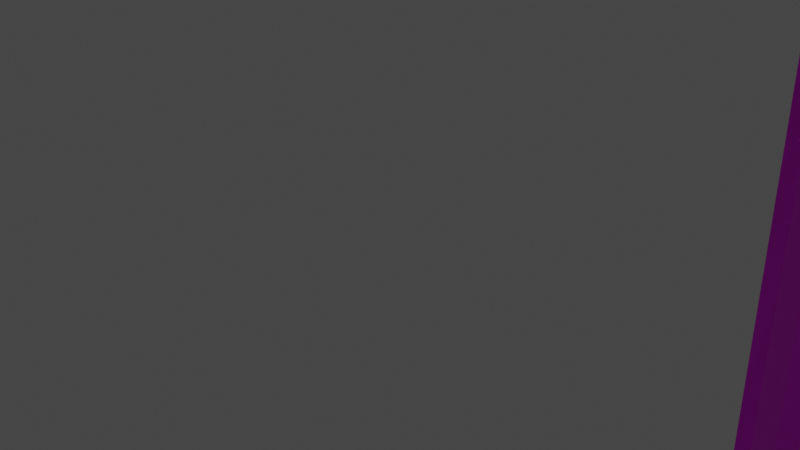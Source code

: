 # Source: support.blend  (saved by Blender 3.3.6; exported with 4.5.12 LTS)
import bpy
from mathutils import Matrix  # noqa: F401  (used for matrix-valued properties, if any)

bpy.ops.wm.read_factory_settings(use_empty=True)
scene = bpy.context.scene
scene.name = 'Scene'

# ---- collections
col_collection = bpy.data.collections.new('Collection'); scene.collection.children.link(col_collection)

# ---- images (referenced by path relative to the original .blend; pixels are not part of the script)
import os
ASSET_DIR = os.environ.get("B2B_ASSET_DIR", "")  # directory of the original .blend (textures are referenced by path, not embedded)
HERE = os.path.dirname(os.path.abspath(__file__))  # packed textures are extracted next to this script under _unpacked/

def load_image(name, relpath, width, height, colorspace="sRGB"):
    """Load a texture the original file referenced (path relative to the .blend, or extracted next to this script)."""
    p = next((c for c in (os.path.join(HERE, relpath), os.path.join(ASSET_DIR, relpath)) if relpath and os.path.exists(c)), "")
    if p:
        img = bpy.data.images.load(p, check_existing=True)
        img.name = name
    else:  # same state as the original file: an image datablock whose file is absent (Cycles renders it pink)
        img = bpy.data.images.new(name, width, height)
        img.source = "FILE"
        img.filepath = "//" + (relpath or name)
    img.colorspace_settings.name = colorspace
    return img
img_grass_png = load_image('grass.png', 'grass.png', 1024, 1024, 'sRGB')

# ---- materials (node trees are filled in below, after node groups)
mat_material = bpy.data.materials.new('Material')
mat_material.use_transparent_shadow = False

# ---- material node trees
mat_material.use_nodes = True; mat_material.node_tree.nodes.clear()
_N = mat_material.node_tree.nodes; _L = mat_material.node_tree.links
n0 = _N.new('ShaderNodeBsdfPrincipled'); n0.name = 'Principled BSDF'; n0.location = (10, 300)
n0.distribution = 'GGX'
n0.subsurface_method = 'RANDOM_WALK_SKIN'
n0.inputs[3].default_value = 1.45
n0.inputs[27].default_value = (0.0, 0.0, 0.0, 1.0)
n0.inputs[28].default_value = 1.0
n1 = _N.new('ShaderNodeOutputMaterial'); n1.name = 'Material Output'; n1.location = (300, 300)
n2 = _N.new('ShaderNodeTexImage'); n2.name = 'Image Texture'; n2.location = (-280, 260)
n2.image = img_grass_png
_L.new(n0.outputs[0], n1.inputs[0])
_L.new(n2.outputs[0], n0.inputs[0])
n1.is_active_output = True

# ---- world
world_world = bpy.data.worlds.new('World'); scene.world = world_world
world_world.use_nodes = True; world_world.node_tree.nodes.clear()
_N = world_world.node_tree.nodes; _L = world_world.node_tree.links
n0 = _N.new('ShaderNodeOutputWorld'); n0.name = 'World Output'; n0.location = (300, 300)
n1 = _N.new('ShaderNodeBackground'); n1.name = 'Background'; n1.location = (10, 300)
n1.inputs[0].default_value = (0.05088, 0.05088, 0.05088, 1.0)
_L.new(n1.outputs[0], n0.inputs[0])
n0.is_active_output = True
world_world.color = (0.05088, 0.05088, 0.05088)
world_world.use_sun_shadow = False
world_world.sun_shadow_jitter_overblur = 0.0

# ---- cameras
cam_camera = bpy.data.cameras.new('Camera')
cam_camera.clip_end = 100.0
cam_camera.ortho_scale = 7.314

# ---- lights
light_light = bpy.data.lights.new('Light', 'POINT')
light_light.transmission_factor = 0.0
light_light.energy = 1000.0
light_light.shadow_soft_size = 0.1
light_light.shadow_maximum_resolution = 0.006
light_light.use_absolute_resolution = True

# ---- meshes
me_cube_001 = bpy.data.meshes.new('Cube.001')
me_cube_001.from_pydata([(-1.0, -1.0, -1.0), (-1.0, -1.0, 1.0), (-1.0, 1.0, -1.0), (-1.0, 1.0, 1.0), (1.0, -1.0, -1.0), (1.0, -1.0, 1.0), (1.0, 1.0, -1.0), (1.0, 1.0, 1.0)], [], [(0, 1, 3, 2), (2, 3, 7, 6), (6, 7, 5, 4), (4, 5, 1, 0), (2, 6, 4, 0), (7, 3, 1, 5)])
_uv = me_cube_001.uv_layers.new(name='UVMap')
_uv.uv.foreach_set('vector', [0.8045, 0.4105, 0.8198, 0.4105, 0.8198, 0.4258, 0.8045, 0.4258, 0.8045, 0.4258, 0.8198, 0.4258, 0.8198, 0.4411, 0.8045, 0.4411, 0.8045, 0.4411, 0.8198, 0.4411, 0.8198, 0.4564, 0.8045, 0.4564, 0.8045, 0.4564, 0.8198, 0.4564, 0.8198, 0.4717, 0.8045, 0.4717, 0.7892, 0.4411, 0.8045, 0.4411, 0.8045, 0.4564, 0.7892, 0.4564, 0.8198, 0.4411, 0.8351, 0.4411, 0.8351, 0.4564, 0.8198, 0.4564])
me_cube_001.materials.append(mat_material)
me_cube_001.update()
me_cube_003 = bpy.data.meshes.new('Cube.003')
me_cube_003.from_pydata([(-1.0, -1.0, -1.0), (-1.0, -1.0, 1.0), (-1.0, 1.0, -1.0), (-1.0, 1.0, 1.0), (1.0, -1.0, -1.0), (1.0, -1.0, 1.0), (1.0, 1.0, -1.0), (1.0, 1.0, 1.0)], [], [(0, 1, 3, 2), (2, 3, 7, 6), (6, 7, 5, 4), (4, 5, 1, 0), (2, 6, 4, 0), (7, 3, 1, 5)])
_uv = me_cube_003.uv_layers.new(name='UVMap')
_uv.uv.foreach_set('vector', [0.8045, 0.4105, 0.8198, 0.4105, 0.8198, 0.4258, 0.8045, 0.4258, 0.8045, 0.4258, 0.8198, 0.4258, 0.8198, 0.4411, 0.8045, 0.4411, 0.8045, 0.4411, 0.8198, 0.4411, 0.8198, 0.4564, 0.8045, 0.4564, 0.8045, 0.4564, 0.8198, 0.4564, 0.8198, 0.4717, 0.8045, 0.4717, 0.7892, 0.4411, 0.8045, 0.4411, 0.8045, 0.4564, 0.7892, 0.4564, 0.8198, 0.4411, 0.8351, 0.4411, 0.8351, 0.4564, 0.8198, 0.4564])
me_cube_003.materials.append(mat_material)
me_cube_003.update()
me_cube_004 = bpy.data.meshes.new('Cube.004')
me_cube_004.from_pydata([(-1.0, -1.0, -1.0), (-1.0, -1.0, 1.0), (-1.0, 1.0, -1.0), (-1.0, 1.0, 1.0), (1.0, -1.0, -1.0), (1.0, -1.0, 1.0), (1.0, 1.0, -1.0), (1.0, 1.0, 1.0)], [], [(0, 1, 3, 2), (2, 3, 7, 6), (6, 7, 5, 4), (4, 5, 1, 0), (2, 6, 4, 0), (7, 3, 1, 5)])
_uv = me_cube_004.uv_layers.new(name='UVMap')
_uv.uv.foreach_set('vector', [0.8045, 0.4105, 0.8198, 0.4105, 0.8198, 0.4258, 0.8045, 0.4258, 0.8045, 0.4258, 0.8198, 0.4258, 0.8198, 0.4411, 0.8045, 0.4411, 0.8045, 0.4411, 0.8198, 0.4411, 0.8198, 0.4564, 0.8045, 0.4564, 0.8045, 0.4564, 0.8198, 0.4564, 0.8198, 0.4717, 0.8045, 0.4717, 0.7892, 0.4411, 0.8045, 0.4411, 0.8045, 0.4564, 0.7892, 0.4564, 0.8198, 0.4411, 0.8351, 0.4411, 0.8351, 0.4564, 0.8198, 0.4564])
me_cube_004.materials.append(mat_material)
me_cube_004.update()
me_cube_005 = bpy.data.meshes.new('Cube.005')
me_cube_005.from_pydata([(1.0, 1.0, 1.0), (1.0, 1.0, -1.0), (1.0, -1.0, 1.0), (1.0, -1.0, -1.0), (-1.0, 1.0, 1.0), (-1.0, 1.0, -1.0), (-1.0, -1.0, 1.0), (-1.0, -1.0, -1.0)], [], [(0, 4, 6, 2), (3, 2, 6, 7), (7, 6, 4, 5), (5, 1, 3, 7), (1, 0, 2, 3), (5, 4, 0, 1)])
_uv = me_cube_005.uv_layers.new(name='UVMap')
_uv.uv.foreach_set('vector', [0.8198, 0.4411, 0.8351, 0.4411, 0.8351, 0.4564, 0.8198, 0.4564, 0.8045, 0.4564, 0.8198, 0.4564, 0.8198, 0.4717, 0.8045, 0.4717, 0.8045, 0.4105, 0.8198, 0.4105, 0.8198, 0.4258, 0.8045, 0.4258, 0.7892, 0.4411, 0.8045, 0.4411, 0.8045, 0.4564, 0.7892, 0.4564, 0.8045, 0.4411, 0.8198, 0.4411, 0.8198, 0.4564, 0.8045, 0.4564, 0.8045, 0.4258, 0.8198, 0.4258, 0.8198, 0.4411, 0.8045, 0.4411])
me_cube_005.materials.append(mat_material)
me_cube_005.use_mirror_vertex_groups = False
me_cube_005.update()
me_plane_017 = bpy.data.meshes.new('Plane.017')
me_plane_017.from_pydata([(-1.0, -1.0, 0.0), (1.0, -1.0, 0.0), (-1.0, 1.0, 0.0), (1.0, 1.0, 0.0)], [], [(0, 1, 3, 2)])
_uv = me_plane_017.uv_layers.new(name='UVMap')
_uv.uv.foreach_set('vector', [0.7815, 0.4105, 0.8427, 0.4105, 0.8427, 0.4717, 0.7815, 0.4717])
me_plane_017.materials.append(mat_material)
me_plane_017.update()
me_plane_018 = bpy.data.meshes.new('Plane.018')
me_plane_018.from_pydata([(-1.0, -1.0, 0.0), (1.0, -1.0, 0.0), (-1.0, 1.0, 0.0), (1.0, 1.0, 0.0)], [], [(0, 1, 3, 2)])
_uv = me_plane_018.uv_layers.new(name='UVMap')
_uv.uv.foreach_set('vector', [0.7815, 0.4105, 0.8427, 0.4105, 0.8427, 0.4717, 0.7815, 0.4717])
me_plane_018.materials.append(mat_material)
me_plane_018.update()
me_plane_019 = bpy.data.meshes.new('Plane.019')
me_plane_019.from_pydata([(-1.0, -1.0, 0.0), (1.0, -1.0, 0.0), (-1.0, 1.0, 0.0), (1.0, 1.0, 0.0)], [], [(0, 1, 3, 2)])
_uv = me_plane_019.uv_layers.new(name='UVMap')
_uv.uv.foreach_set('vector', [0.7815, 0.4105, 0.8427, 0.4105, 0.8427, 0.4717, 0.7815, 0.4717])
me_plane_019.materials.append(mat_material)
me_plane_019.update()
me_plane_020 = bpy.data.meshes.new('Plane.020')
me_plane_020.from_pydata([(-1.0, -1.0, 0.0), (1.0, -1.0, 0.0), (-1.0, 1.0, 0.0), (1.0, 1.0, 0.0)], [], [(0, 1, 3, 2)])
_uv = me_plane_020.uv_layers.new(name='UVMap')
_uv.uv.foreach_set('vector', [0.7815, 0.4105, 0.8427, 0.4105, 0.8427, 0.4717, 0.7815, 0.4717])
me_plane_020.materials.append(mat_material)
me_plane_020.update()
me_plane_021 = bpy.data.meshes.new('Plane.021')
me_plane_021.from_pydata([(-1.0, -1.0, 0.0), (1.0, -1.0, 0.0), (-1.0, 1.0, 0.0), (1.0, 1.0, 0.0)], [], [(0, 1, 3, 2)])
_uv = me_plane_021.uv_layers.new(name='UVMap')
_uv.uv.foreach_set('vector', [0.7815, 0.4105, 0.8427, 0.4105, 0.8427, 0.4717, 0.7815, 0.4717])
me_plane_021.materials.append(mat_material)
me_plane_021.update()
me_plane_022 = bpy.data.meshes.new('Plane.022')
me_plane_022.from_pydata([(-1.0, -1.0, 0.0), (1.0, -1.0, 0.0), (-1.0, 1.0, 0.0), (1.0, 1.0, 0.0)], [], [(0, 1, 3, 2)])
_uv = me_plane_022.uv_layers.new(name='UVMap')
_uv.uv.foreach_set('vector', [0.7815, 0.4105, 0.8427, 0.4105, 0.8427, 0.4717, 0.7815, 0.4717])
me_plane_022.materials.append(mat_material)
me_plane_022.update()
me_plane_023 = bpy.data.meshes.new('Plane.023')
me_plane_023.from_pydata([(-1.0, -1.0, 0.0), (1.0, -1.0, 0.0), (-1.0, 1.0, 0.0), (1.0, 1.0, 0.0)], [], [(0, 1, 3, 2)])
_uv = me_plane_023.uv_layers.new(name='UVMap')
_uv.uv.foreach_set('vector', [0.7815, 0.4105, 0.8427, 0.4105, 0.8427, 0.4717, 0.7815, 0.4717])
me_plane_023.materials.append(mat_material)
me_plane_023.update()
me_plane_024 = bpy.data.meshes.new('Plane.024')
me_plane_024.from_pydata([(-1.0, -1.0, 0.0), (1.0, -1.0, 0.0), (-1.0, 1.0, 0.0), (1.0, 1.0, 0.0)], [], [(0, 1, 3, 2)])
_uv = me_plane_024.uv_layers.new(name='UVMap')
_uv.uv.foreach_set('vector', [0.7815, 0.4105, 0.8427, 0.4105, 0.8427, 0.4717, 0.7815, 0.4717])
me_plane_024.materials.append(mat_material)
me_plane_024.update()
me_plane_025 = bpy.data.meshes.new('Plane.025')
me_plane_025.from_pydata([(-1.0, -1.0, 0.0), (1.0, -1.0, 0.0), (-1.0, 1.0, 0.0), (1.0, 1.0, 0.0)], [], [(0, 1, 3, 2)])
_uv = me_plane_025.uv_layers.new(name='UVMap')
_uv.uv.foreach_set('vector', [0.7815, 0.4105, 0.8427, 0.4105, 0.8427, 0.4717, 0.7815, 0.4717])
me_plane_025.materials.append(mat_material)
me_plane_025.update()
me_plane_026 = bpy.data.meshes.new('Plane.026')
me_plane_026.from_pydata([(-1.0, -1.0, 0.0), (1.0, -1.0, 0.0), (-1.0, 1.0, 0.0), (1.0, 1.0, 0.0)], [], [(0, 1, 3, 2)])
_uv = me_plane_026.uv_layers.new(name='UVMap')
_uv.uv.foreach_set('vector', [0.7815, 0.4105, 0.8427, 0.4105, 0.8427, 0.4717, 0.7815, 0.4717])
me_plane_026.materials.append(mat_material)
me_plane_026.update()
me_plane_027 = bpy.data.meshes.new('Plane.027')
me_plane_027.from_pydata([(-1.0, -1.0, 0.0), (1.0, -1.0, 0.0), (-1.0, 1.0, 0.0), (1.0, 1.0, 0.0)], [], [(0, 1, 3, 2)])
_uv = me_plane_027.uv_layers.new(name='UVMap')
_uv.uv.foreach_set('vector', [0.7815, 0.4105, 0.8427, 0.4105, 0.8427, 0.4717, 0.7815, 0.4717])
me_plane_027.materials.append(mat_material)
me_plane_027.update()
me_plane_028 = bpy.data.meshes.new('Plane.028')
me_plane_028.from_pydata([(-1.0, -1.0, 0.0), (1.0, -1.0, 0.0), (-1.0, 1.0, 0.0), (1.0, 1.0, 0.0)], [], [(0, 1, 3, 2)])
_uv = me_plane_028.uv_layers.new(name='UVMap')
_uv.uv.foreach_set('vector', [0.7815, 0.4105, 0.8427, 0.4105, 0.8427, 0.4717, 0.7815, 0.4717])
me_plane_028.materials.append(mat_material)
me_plane_028.update()
me_plane_029 = bpy.data.meshes.new('Plane.029')
me_plane_029.from_pydata([(-1.0, -1.0, 0.0), (1.0, -1.0, 0.0), (-1.0, 1.0, 0.0), (1.0, 1.0, 0.0)], [], [(0, 1, 3, 2)])
_uv = me_plane_029.uv_layers.new(name='UVMap')
_uv.uv.foreach_set('vector', [0.7815, 0.4105, 0.8427, 0.4105, 0.8427, 0.4717, 0.7815, 0.4717])
me_plane_029.materials.append(mat_material)
me_plane_029.update()
me_plane_030 = bpy.data.meshes.new('Plane.030')
me_plane_030.from_pydata([(-1.0, -1.0, 0.0), (1.0, -1.0, 0.0), (-1.0, 1.0, 0.0), (1.0, 1.0, 0.0)], [], [(0, 1, 3, 2)])
_uv = me_plane_030.uv_layers.new(name='UVMap')
_uv.uv.foreach_set('vector', [0.7815, 0.4105, 0.8427, 0.4105, 0.8427, 0.4717, 0.7815, 0.4717])
me_plane_030.materials.append(mat_material)
me_plane_030.update()
me_plane_031 = bpy.data.meshes.new('Plane.031')
me_plane_031.from_pydata([(-1.0, -1.0, 0.0), (1.0, -1.0, 0.0), (-1.0, 1.0, 0.0), (1.0, 1.0, 0.0)], [], [(0, 1, 3, 2)])
_uv = me_plane_031.uv_layers.new(name='UVMap')
_uv.uv.foreach_set('vector', [0.7815, 0.4105, 0.8427, 0.4105, 0.8427, 0.4717, 0.7815, 0.4717])
me_plane_031.materials.append(mat_material)
me_plane_031.update()
me_plane_032 = bpy.data.meshes.new('Plane.032')
me_plane_032.from_pydata([(-1.0, -1.0, 0.0), (1.0, -1.0, 0.0), (-1.0, 1.0, 0.0), (1.0, 1.0, 0.0)], [], [(0, 1, 3, 2)])
_uv = me_plane_032.uv_layers.new(name='UVMap')
_uv.uv.foreach_set('vector', [0.7815, 0.4105, 0.8427, 0.4105, 0.8427, 0.4717, 0.7815, 0.4717])
me_plane_032.materials.append(mat_material)
me_plane_032.update()
me_plane_033 = bpy.data.meshes.new('Plane.033')
me_plane_033.from_pydata([(-1.0, -1.0, 0.0), (1.0, -1.0, 0.0), (-1.0, 1.0, 0.0), (1.0, 1.0, 0.0)], [], [(0, 1, 3, 2)])
_uv = me_plane_033.uv_layers.new(name='UVMap')
_uv.uv.foreach_set('vector', [0.7815, 0.4105, 0.8427, 0.4105, 0.8427, 0.4717, 0.7815, 0.4717])
me_plane_033.materials.append(mat_material)
me_plane_033.update()
me_plane_034 = bpy.data.meshes.new('Plane.034')
me_plane_034.from_pydata([(-1.0, -1.0, 0.0), (1.0, -1.0, 0.0), (-1.0, 1.0, 0.0), (1.0, 1.0, 0.0)], [], [(0, 1, 3, 2)])
_uv = me_plane_034.uv_layers.new(name='UVMap')
_uv.uv.foreach_set('vector', [0.7815, 0.4105, 0.8427, 0.4105, 0.8427, 0.4717, 0.7815, 0.4717])
me_plane_034.materials.append(mat_material)
me_plane_034.update()
me_plane_035 = bpy.data.meshes.new('Plane.035')
me_plane_035.from_pydata([(-1.0, -1.0, 0.0), (1.0, -1.0, 0.0), (-1.0, 1.0, 0.0), (1.0, 1.0, 0.0)], [], [(0, 1, 3, 2)])
_uv = me_plane_035.uv_layers.new(name='UVMap')
_uv.uv.foreach_set('vector', [0.7815, 0.4105, 0.8427, 0.4105, 0.8427, 0.4717, 0.7815, 0.4717])
me_plane_035.materials.append(mat_material)
me_plane_035.update()
me_plane_036 = bpy.data.meshes.new('Plane.036')
me_plane_036.from_pydata([(-1.0, -1.0, 0.0), (1.0, -1.0, 0.0), (-1.0, 1.0, 0.0), (1.0, 1.0, 0.0)], [], [(0, 1, 3, 2)])
_uv = me_plane_036.uv_layers.new(name='UVMap')
_uv.uv.foreach_set('vector', [0.7815, 0.4105, 0.8427, 0.4105, 0.8427, 0.4717, 0.7815, 0.4717])
me_plane_036.materials.append(mat_material)
me_plane_036.update()
me_plane_037 = bpy.data.meshes.new('Plane.037')
me_plane_037.from_pydata([(-1.0, -1.0, 0.0), (1.0, -1.0, 0.0), (-1.0, 1.0, 0.0), (1.0, 1.0, 0.0)], [], [(0, 1, 3, 2)])
_uv = me_plane_037.uv_layers.new(name='UVMap')
_uv.uv.foreach_set('vector', [0.7815, 0.4105, 0.8427, 0.4105, 0.8427, 0.4717, 0.7815, 0.4717])
me_plane_037.materials.append(mat_material)
me_plane_037.update()
me_plane_038 = bpy.data.meshes.new('Plane.038')
me_plane_038.from_pydata([(-1.0, -1.0, 0.0), (1.0, -1.0, 0.0), (-1.0, 1.0, 0.0), (1.0, 1.0, 0.0)], [], [(0, 1, 3, 2)])
_uv = me_plane_038.uv_layers.new(name='UVMap')
_uv.uv.foreach_set('vector', [0.7815, 0.4105, 0.8427, 0.4105, 0.8427, 0.4717, 0.7815, 0.4717])
me_plane_038.materials.append(mat_material)
me_plane_038.update()
me_plane_039 = bpy.data.meshes.new('Plane.039')
me_plane_039.from_pydata([(-1.0, -1.0, 0.0), (1.0, -1.0, 0.0), (-1.0, 1.0, 0.0), (1.0, 1.0, 0.0)], [], [(0, 1, 3, 2)])
_uv = me_plane_039.uv_layers.new(name='UVMap')
_uv.uv.foreach_set('vector', [0.7815, 0.4105, 0.8427, 0.4105, 0.8427, 0.4717, 0.7815, 0.4717])
me_plane_039.materials.append(mat_material)
me_plane_039.update()
me_plane_040 = bpy.data.meshes.new('Plane.040')
me_plane_040.from_pydata([(-1.0, -1.0, 0.0), (1.0, -1.0, 0.0), (-1.0, 1.0, 0.0), (1.0, 1.0, 0.0)], [], [(0, 1, 3, 2)])
_uv = me_plane_040.uv_layers.new(name='UVMap')
_uv.uv.foreach_set('vector', [0.7815, 0.4105, 0.8427, 0.4105, 0.8427, 0.4717, 0.7815, 0.4717])
me_plane_040.materials.append(mat_material)
me_plane_040.update()
me_plane_041 = bpy.data.meshes.new('Plane.041')
me_plane_041.from_pydata([(-1.0, -1.0, 0.0), (1.0, -1.0, 0.0), (-1.0, 1.0, 0.0), (1.0, 1.0, 0.0)], [], [(0, 1, 3, 2)])
_uv = me_plane_041.uv_layers.new(name='UVMap')
_uv.uv.foreach_set('vector', [0.7815, 0.4105, 0.8427, 0.4105, 0.8427, 0.4717, 0.7815, 0.4717])
me_plane_041.materials.append(mat_material)
me_plane_041.update()
me_plane_042 = bpy.data.meshes.new('Plane.042')
me_plane_042.from_pydata([(-1.0, -1.0, 0.0), (1.0, -1.0, 0.0), (-1.0, 1.0, 0.0), (1.0, 1.0, 0.0)], [], [(0, 1, 3, 2)])
_uv = me_plane_042.uv_layers.new(name='UVMap')
_uv.uv.foreach_set('vector', [0.7815, 0.4105, 0.8427, 0.4105, 0.8427, 0.4717, 0.7815, 0.4717])
me_plane_042.materials.append(mat_material)
me_plane_042.update()
me_plane_043 = bpy.data.meshes.new('Plane.043')
me_plane_043.from_pydata([(-1.0, -1.0, 0.0), (1.0, -1.0, 0.0), (-1.0, 1.0, 0.0), (1.0, 1.0, 0.0)], [], [(0, 1, 3, 2)])
_uv = me_plane_043.uv_layers.new(name='UVMap')
_uv.uv.foreach_set('vector', [0.7815, 0.4105, 0.8427, 0.4105, 0.8427, 0.4717, 0.7815, 0.4717])
me_plane_043.materials.append(mat_material)
me_plane_043.update()
me_plane_044 = bpy.data.meshes.new('Plane.044')
me_plane_044.from_pydata([(-1.0, -1.0, 0.0), (1.0, -1.0, 0.0), (-1.0, 1.0, 0.0), (1.0, 1.0, 0.0)], [], [(0, 1, 3, 2)])
_uv = me_plane_044.uv_layers.new(name='UVMap')
_uv.uv.foreach_set('vector', [0.7815, 0.4105, 0.8427, 0.4105, 0.8427, 0.4717, 0.7815, 0.4717])
me_plane_044.materials.append(mat_material)
me_plane_044.update()
me_plane_045 = bpy.data.meshes.new('Plane.045')
me_plane_045.from_pydata([(-1.0, -1.0, 0.0), (1.0, -1.0, 0.0), (-1.0, 1.0, 0.0), (1.0, 1.0, 0.0)], [], [(0, 1, 3, 2)])
_uv = me_plane_045.uv_layers.new(name='UVMap')
_uv.uv.foreach_set('vector', [0.7815, 0.4105, 0.8427, 0.4105, 0.8427, 0.4717, 0.7815, 0.4717])
me_plane_045.materials.append(mat_material)
me_plane_045.update()
me_plane_046 = bpy.data.meshes.new('Plane.046')
me_plane_046.from_pydata([(-1.0, -1.0, 0.0), (1.0, -1.0, 0.0), (-1.0, 1.0, 0.0), (1.0, 1.0, 0.0)], [], [(0, 1, 3, 2)])
_uv = me_plane_046.uv_layers.new(name='UVMap')
_uv.uv.foreach_set('vector', [0.7815, 0.4105, 0.8427, 0.4105, 0.8427, 0.4717, 0.7815, 0.4717])
me_plane_046.materials.append(mat_material)
me_plane_046.update()
me_plane_047 = bpy.data.meshes.new('Plane.047')
me_plane_047.from_pydata([(-1.0, -1.0, 0.0), (1.0, -1.0, 0.0), (-1.0, 1.0, 0.0), (1.0, 1.0, 0.0)], [], [(0, 1, 3, 2)])
_uv = me_plane_047.uv_layers.new(name='UVMap')
_uv.uv.foreach_set('vector', [0.7815, 0.4105, 0.8427, 0.4105, 0.8427, 0.4717, 0.7815, 0.4717])
me_plane_047.materials.append(mat_material)
me_plane_047.update()
me_plane_048 = bpy.data.meshes.new('Plane.048')
me_plane_048.from_pydata([(-1.0, -1.0, 0.0), (1.0, -1.0, 0.0), (-1.0, 1.0, 0.0), (1.0, 1.0, 0.0)], [], [(0, 1, 3, 2)])
_uv = me_plane_048.uv_layers.new(name='UVMap')
_uv.uv.foreach_set('vector', [0.7815, 0.4105, 0.8427, 0.4105, 0.8427, 0.4717, 0.7815, 0.4717])
me_plane_048.materials.append(mat_material)
me_plane_048.update()
me_plane_049 = bpy.data.meshes.new('Plane.049')
me_plane_049.from_pydata([(-1.0, -1.0, 0.0), (1.0, -1.0, 0.0), (-1.0, 1.0, 0.0), (1.0, 1.0, 0.0)], [], [(0, 1, 3, 2)])
_uv = me_plane_049.uv_layers.new(name='UVMap')
_uv.uv.foreach_set('vector', [0.7815, 0.4105, 0.8427, 0.4105, 0.8427, 0.4717, 0.7815, 0.4717])
me_plane_049.materials.append(mat_material)
me_plane_049.update()
me_plane_050 = bpy.data.meshes.new('Plane.050')
me_plane_050.from_pydata([(-1.0, -1.0, 0.0), (1.0, -1.0, 0.0), (-1.0, 1.0, 0.0), (1.0, 1.0, 0.0)], [], [(0, 1, 3, 2)])
_uv = me_plane_050.uv_layers.new(name='UVMap')
_uv.uv.foreach_set('vector', [0.7815, 0.4105, 0.8427, 0.4105, 0.8427, 0.4717, 0.7815, 0.4717])
me_plane_050.materials.append(mat_material)
me_plane_050.update()
me_plane_051 = bpy.data.meshes.new('Plane.051')
me_plane_051.from_pydata([(-1.0, -1.0, 0.0), (1.0, -1.0, 0.0), (-1.0, 1.0, 0.0), (1.0, 1.0, 0.0)], [], [(0, 1, 3, 2)])
_uv = me_plane_051.uv_layers.new(name='UVMap')
_uv.uv.foreach_set('vector', [0.7815, 0.4105, 0.8427, 0.4105, 0.8427, 0.4717, 0.7815, 0.4717])
me_plane_051.materials.append(mat_material)
me_plane_051.update()
me_plane_052 = bpy.data.meshes.new('Plane.052')
me_plane_052.from_pydata([(-1.0, -1.0, 0.0), (1.0, -1.0, 0.0), (-1.0, 1.0, 0.0), (1.0, 1.0, 0.0)], [], [(0, 1, 3, 2)])
_uv = me_plane_052.uv_layers.new(name='UVMap')
_uv.uv.foreach_set('vector', [0.7815, 0.4105, 0.8427, 0.4105, 0.8427, 0.4717, 0.7815, 0.4717])
me_plane_052.materials.append(mat_material)
me_plane_052.update()
me_plane_053 = bpy.data.meshes.new('Plane.053')
me_plane_053.from_pydata([(-1.0, -1.0, 0.0), (1.0, -1.0, 0.0), (-1.0, 1.0, 0.0), (1.0, 1.0, 0.0)], [], [(0, 1, 3, 2)])
_uv = me_plane_053.uv_layers.new(name='UVMap')
_uv.uv.foreach_set('vector', [0.7815, 0.4105, 0.8427, 0.4105, 0.8427, 0.4717, 0.7815, 0.4717])
me_plane_053.materials.append(mat_material)
me_plane_053.update()
me_plane_054 = bpy.data.meshes.new('Plane.054')
me_plane_054.from_pydata([(-1.0, -1.0, 0.0), (1.0, -1.0, 0.0), (-1.0, 1.0, 0.0), (1.0, 1.0, 0.0)], [], [(0, 1, 3, 2)])
_uv = me_plane_054.uv_layers.new(name='UVMap')
_uv.uv.foreach_set('vector', [0.7815, 0.4105, 0.8427, 0.4105, 0.8427, 0.4717, 0.7815, 0.4717])
me_plane_054.materials.append(mat_material)
me_plane_054.update()
me_plane_055 = bpy.data.meshes.new('Plane.055')
me_plane_055.from_pydata([(-1.0, -1.0, 0.0), (1.0, -1.0, 0.0), (-1.0, 1.0, 0.0), (1.0, 1.0, 0.0)], [], [(0, 1, 3, 2)])
_uv = me_plane_055.uv_layers.new(name='UVMap')
_uv.uv.foreach_set('vector', [0.7815, 0.4105, 0.8427, 0.4105, 0.8427, 0.4717, 0.7815, 0.4717])
me_plane_055.materials.append(mat_material)
me_plane_055.update()
me_plane_056 = bpy.data.meshes.new('Plane.056')
me_plane_056.from_pydata([(-1.0, -1.0, 0.0), (1.0, -1.0, 0.0), (-1.0, 1.0, 0.0), (1.0, 1.0, 0.0)], [], [(0, 1, 3, 2)])
_uv = me_plane_056.uv_layers.new(name='UVMap')
_uv.uv.foreach_set('vector', [0.7815, 0.4105, 0.8427, 0.4105, 0.8427, 0.4717, 0.7815, 0.4717])
me_plane_056.materials.append(mat_material)
me_plane_056.update()
me_plane_057 = bpy.data.meshes.new('Plane.057')
me_plane_057.from_pydata([(-1.0, -1.0, 0.0), (1.0, -1.0, 0.0), (-1.0, 1.0, 0.0), (1.0, 1.0, 0.0)], [], [(0, 1, 3, 2)])
_uv = me_plane_057.uv_layers.new(name='UVMap')
_uv.uv.foreach_set('vector', [0.7815, 0.4105, 0.8427, 0.4105, 0.8427, 0.4717, 0.7815, 0.4717])
me_plane_057.materials.append(mat_material)
me_plane_057.update()
me_plane_058 = bpy.data.meshes.new('Plane.058')
me_plane_058.from_pydata([(-1.0, -1.0, 0.0), (1.0, -1.0, 0.0), (-1.0, 1.0, 0.0), (1.0, 1.0, 0.0)], [], [(0, 1, 3, 2)])
_uv = me_plane_058.uv_layers.new(name='UVMap')
_uv.uv.foreach_set('vector', [0.7815, 0.4105, 0.8427, 0.4105, 0.8427, 0.4717, 0.7815, 0.4717])
me_plane_058.materials.append(mat_material)
me_plane_058.update()
me_plane_059 = bpy.data.meshes.new('Plane.059')
me_plane_059.from_pydata([(-1.0, -1.0, 0.0), (1.0, -1.0, 0.0), (-1.0, 1.0, 0.0), (1.0, 1.0, 0.0)], [], [(0, 1, 3, 2)])
_uv = me_plane_059.uv_layers.new(name='UVMap')
_uv.uv.foreach_set('vector', [0.7815, 0.4105, 0.8427, 0.4105, 0.8427, 0.4717, 0.7815, 0.4717])
me_plane_059.materials.append(mat_material)
me_plane_059.update()
me_plane_060 = bpy.data.meshes.new('Plane.060')
me_plane_060.from_pydata([(-1.0, -1.0, 0.0), (1.0, -1.0, 0.0), (-1.0, 1.0, 0.0), (1.0, 1.0, 0.0)], [], [(0, 1, 3, 2)])
_uv = me_plane_060.uv_layers.new(name='UVMap')
_uv.uv.foreach_set('vector', [0.7815, 0.4105, 0.8427, 0.4105, 0.8427, 0.4717, 0.7815, 0.4717])
me_plane_060.materials.append(mat_material)
me_plane_060.update()
me_plane_061 = bpy.data.meshes.new('Plane.061')
me_plane_061.from_pydata([(-1.0, -1.0, 0.0), (1.0, -1.0, 0.0), (-1.0, 1.0, 0.0), (1.0, 1.0, 0.0)], [], [(0, 1, 3, 2)])
_uv = me_plane_061.uv_layers.new(name='UVMap')
_uv.uv.foreach_set('vector', [0.7815, 0.4105, 0.8427, 0.4105, 0.8427, 0.4717, 0.7815, 0.4717])
me_plane_061.materials.append(mat_material)
me_plane_061.update()

# ---- objects
ob_light = bpy.data.objects.new('Light', light_light)
ob_camera = bpy.data.objects.new('Camera', cam_camera)
ob_cube_001 = bpy.data.objects.new('Cube.001', me_cube_001)
ob_cube_003 = bpy.data.objects.new('Cube.003', me_cube_003)
ob_cube_004 = bpy.data.objects.new('Cube.004', me_cube_004)
ob_cube_005 = bpy.data.objects.new('Cube.005', me_cube_005)
ob_plane_010 = bpy.data.objects.new('Plane.010', me_plane_017)
ob_plane_016 = bpy.data.objects.new('Plane.016', me_plane_018)
ob_plane_017 = bpy.data.objects.new('Plane.017', me_plane_019)
ob_plane_018 = bpy.data.objects.new('Plane.018', me_plane_020)
ob_plane_019 = bpy.data.objects.new('Plane.019', me_plane_021)
ob_plane_020 = bpy.data.objects.new('Plane.020', me_plane_022)
ob_plane_021 = bpy.data.objects.new('Plane.021', me_plane_023)
ob_plane_022 = bpy.data.objects.new('Plane.022', me_plane_024)
ob_plane_023 = bpy.data.objects.new('Plane.023', me_plane_025)
ob_plane_024 = bpy.data.objects.new('Plane.024', me_plane_026)
ob_plane_025 = bpy.data.objects.new('Plane.025', me_plane_027)
ob_plane_026 = bpy.data.objects.new('Plane.026', me_plane_028)
ob_plane_027 = bpy.data.objects.new('Plane.027', me_plane_029)
ob_plane_028 = bpy.data.objects.new('Plane.028', me_plane_030)
ob_plane_029 = bpy.data.objects.new('Plane.029', me_plane_031)
ob_plane_030 = bpy.data.objects.new('Plane.030', me_plane_032)
ob_plane_031 = bpy.data.objects.new('Plane.031', me_plane_033)
ob_plane_032 = bpy.data.objects.new('Plane.032', me_plane_034)
ob_plane_033 = bpy.data.objects.new('Plane.033', me_plane_035)
ob_plane_034 = bpy.data.objects.new('Plane.034', me_plane_036)
ob_plane_035 = bpy.data.objects.new('Plane.035', me_plane_037)
ob_plane_036 = bpy.data.objects.new('Plane.036', me_plane_038)
ob_plane_037 = bpy.data.objects.new('Plane.037', me_plane_039)
ob_plane_038 = bpy.data.objects.new('Plane.038', me_plane_040)
ob_plane_039 = bpy.data.objects.new('Plane.039', me_plane_041)
ob_plane_040 = bpy.data.objects.new('Plane.040', me_plane_042)
ob_plane_041 = bpy.data.objects.new('Plane.041', me_plane_043)
ob_plane_042 = bpy.data.objects.new('Plane.042', me_plane_044)
ob_plane_043 = bpy.data.objects.new('Plane.043', me_plane_045)
ob_plane_044 = bpy.data.objects.new('Plane.044', me_plane_046)
ob_plane_045 = bpy.data.objects.new('Plane.045', me_plane_047)
ob_plane_046 = bpy.data.objects.new('Plane.046', me_plane_048)
ob_plane_047 = bpy.data.objects.new('Plane.047', me_plane_049)
ob_plane_048 = bpy.data.objects.new('Plane.048', me_plane_050)
ob_plane_049 = bpy.data.objects.new('Plane.049', me_plane_051)
ob_plane_050 = bpy.data.objects.new('Plane.050', me_plane_052)
ob_plane_051 = bpy.data.objects.new('Plane.051', me_plane_053)
ob_plane_052 = bpy.data.objects.new('Plane.052', me_plane_054)
ob_plane_053 = bpy.data.objects.new('Plane.053', me_plane_055)
ob_plane_054 = bpy.data.objects.new('Plane.054', me_plane_056)
ob_plane_055 = bpy.data.objects.new('Plane.055', me_plane_057)
ob_plane_056 = bpy.data.objects.new('Plane.056', me_plane_058)
ob_plane_057 = bpy.data.objects.new('Plane.057', me_plane_059)
ob_plane_058 = bpy.data.objects.new('Plane.058', me_plane_060)
ob_plane_059 = bpy.data.objects.new('Plane.059', me_plane_061)

# ---- transforms, parenting, visibility, modifiers, constraints
ob_light.location = (1.984, -0.743, -34.46)
ob_light.rotation_euler = (0.6503, 0.05522, 1.866)
ob_light.scale = (0.5821, 0.9378, 1.188)
ob_light.lock_rotations_4d = False
ob_light.empty_display_type = 'ARROWS'
ob_light.color = (0.0, 0.0, 0.0, 0.0)
ob_light.lineart.crease_threshold = 0.0
ob_camera.location = (3.966, -10.22, -46.29)
ob_camera.rotation_euler = (1.109, 0.0, 0.8149)
ob_camera.scale = (0.579, 1.035, 0.7193)
ob_camera.lock_rotations_4d = False
ob_camera.empty_display_type = 'ARROWS'
ob_camera.color = (0.0, 0.0, 0.0, 0.0)
ob_camera.display_type = 'WIRE'
ob_camera.lineart.crease_threshold = 0.0
ob_cube_001.location = (-0.7745, -0.09161, -33.5)
ob_cube_001.scale = (0.1658, 0.1658, 33.51)
ob_cube_003.location = (1.726, -0.0492, -33.5)
ob_cube_003.scale = (0.1658, 0.1658, 33.51)
ob_cube_004.location = (0.3968, -2.116, -33.5)
ob_cube_004.rotation_euler = (0.0, -0.0, 1.047)
ob_cube_004.scale = (0.1658, 0.1658, 33.51)
ob_cube_005.location = (0.0, 0.0, -62.96)
ob_cube_005.scale = (6.577, 6.577, 0.1154)
ob_cube_005.lock_rotations_4d = False
ob_cube_005.empty_display_type = 'ARROWS'
ob_cube_005.lineart.crease_threshold = 0.0
ob_plane_010.location = (0.05001, -0.9847, -28.4)
ob_plane_010.rotation_euler = (-1.571, 2.094, -1.047)
ob_plane_010.scale = (2.427, 0.1907, 1.388)
ob_plane_016.location = (0.05001, -0.9847, -23.91)
ob_plane_016.rotation_euler = (-1.571, 4.189, -1.047)
ob_plane_016.scale = (2.427, 0.1907, 1.388)
ob_plane_017.location = (0.05001, -0.9847, -15.47)
ob_plane_017.rotation_euler = (-1.571, 4.189, -1.047)
ob_plane_017.scale = (2.427, 0.1907, 1.388)
ob_plane_018.location = (0.05001, -0.9847, -19.96)
ob_plane_018.rotation_euler = (-1.571, 2.094, -1.047)
ob_plane_018.scale = (2.427, 0.1907, 1.388)
ob_plane_019.location = (0.05001, -0.9847, -2.438)
ob_plane_019.rotation_euler = (-1.571, 2.094, -1.047)
ob_plane_019.scale = (2.427, 0.1907, 1.388)
ob_plane_020.location = (0.05001, -0.9847, -6.392)
ob_plane_020.rotation_euler = (-1.571, 4.189, -1.047)
ob_plane_020.scale = (2.427, 0.1907, 1.388)
ob_plane_021.location = (0.05001, -0.9847, -10.88)
ob_plane_021.rotation_euler = (-1.571, 2.094, -1.047)
ob_plane_021.scale = (2.427, 0.1907, 1.388)
ob_plane_022.location = (0.05001, -0.9847, -46.53)
ob_plane_022.rotation_euler = (-1.571, 2.094, -1.047)
ob_plane_022.scale = (2.427, 0.1907, 1.388)
ob_plane_023.location = (0.05001, -0.9847, -42.04)
ob_plane_023.rotation_euler = (-1.571, 4.189, -1.047)
ob_plane_023.scale = (2.427, 0.1907, 1.388)
ob_plane_024.location = (0.05001, -0.9847, -33.6)
ob_plane_024.rotation_euler = (-1.571, 4.189, -1.047)
ob_plane_024.scale = (2.427, 0.1907, 1.388)
ob_plane_025.location = (0.05001, -0.9847, -38.09)
ob_plane_025.rotation_euler = (-1.571, 2.094, -1.047)
ob_plane_025.scale = (2.427, 0.1907, 1.388)
ob_plane_026.location = (0.05001, -0.9847, -55.6)
ob_plane_026.rotation_euler = (-1.571, 2.094, -1.047)
ob_plane_026.scale = (2.427, 0.1907, 1.388)
ob_plane_027.location = (0.05001, -0.9847, -51.11)
ob_plane_027.rotation_euler = (-1.571, 4.189, -1.047)
ob_plane_027.scale = (2.427, 0.1907, 1.388)
ob_plane_028.location = (0.05001, -0.9847, -59.56)
ob_plane_028.rotation_euler = (-1.571, 4.189, -1.047)
ob_plane_028.scale = (2.427, 0.1907, 1.388)
ob_plane_029.location = (0.05001, -0.9847, -64.05)
ob_plane_029.rotation_euler = (-1.571, 2.094, -1.047)
ob_plane_029.scale = (2.427, 0.1907, 1.388)
ob_plane_030.location = (0.7995, -0.957, -64.05)
ob_plane_030.rotation_euler = (-1.571, 2.094, 1.047)
ob_plane_030.scale = (2.427, 0.1907, 1.388)
ob_plane_031.location = (0.7995, -0.957, -59.56)
ob_plane_031.rotation_euler = (-1.571, 4.189, 1.047)
ob_plane_031.scale = (2.427, 0.1907, 1.388)
ob_plane_032.location = (0.7995, -0.957, -51.11)
ob_plane_032.rotation_euler = (-1.571, 4.189, 1.047)
ob_plane_032.scale = (2.427, 0.1907, 1.388)
ob_plane_033.location = (0.7995, -0.957, -55.6)
ob_plane_033.rotation_euler = (-1.571, 2.094, 1.047)
ob_plane_033.scale = (2.427, 0.1907, 1.388)
ob_plane_034.location = (0.7995, -0.957, -38.09)
ob_plane_034.rotation_euler = (-1.571, 2.094, 1.047)
ob_plane_034.scale = (2.427, 0.1907, 1.388)
ob_plane_035.location = (0.7995, -0.957, -33.6)
ob_plane_035.rotation_euler = (-1.571, 4.189, 1.047)
ob_plane_035.scale = (2.427, 0.1907, 1.388)
ob_plane_036.location = (0.7995, -0.957, -42.04)
ob_plane_036.rotation_euler = (-1.571, 4.189, 1.047)
ob_plane_036.scale = (2.427, 0.1907, 1.388)
ob_plane_037.location = (0.7995, -0.957, -46.53)
ob_plane_037.rotation_euler = (-1.571, 2.094, 1.047)
ob_plane_037.scale = (2.427, 0.1907, 1.388)
ob_plane_038.location = (0.7995, -0.957, -10.88)
ob_plane_038.rotation_euler = (-1.571, 2.094, 1.047)
ob_plane_038.scale = (2.427, 0.1907, 1.388)
ob_plane_039.location = (0.7995, -0.957, -6.392)
ob_plane_039.rotation_euler = (-1.571, 4.189, 1.047)
ob_plane_039.scale = (2.427, 0.1907, 1.388)
ob_plane_040.location = (0.7995, -0.957, -2.438)
ob_plane_040.rotation_euler = (-1.571, 2.094, 1.047)
ob_plane_040.scale = (2.427, 0.1907, 1.388)
ob_plane_041.location = (0.7995, -0.957, -19.96)
ob_plane_041.rotation_euler = (-1.571, 2.094, 1.047)
ob_plane_041.scale = (2.427, 0.1907, 1.388)
ob_plane_042.location = (0.7995, -0.957, -15.47)
ob_plane_042.rotation_euler = (-1.571, 4.189, 1.047)
ob_plane_042.scale = (2.427, 0.1907, 1.388)
ob_plane_043.location = (0.7995, -0.957, -23.91)
ob_plane_043.rotation_euler = (-1.571, 4.189, 1.047)
ob_plane_043.scale = (2.427, 0.1907, 1.388)
ob_plane_044.location = (0.7995, -0.957, -28.4)
ob_plane_044.rotation_euler = (-1.571, 2.094, 1.047)
ob_plane_044.scale = (2.427, 0.1907, 1.388)
ob_plane_045.location = (0.502, -0.3166, -28.4)
ob_plane_045.rotation_euler = (-1.571, 2.094, 1.192e-07)
ob_plane_045.scale = (2.427, 0.1907, 1.388)
ob_plane_046.location = (0.502, -0.3166, -23.91)
ob_plane_046.rotation_euler = (-1.571, 4.189, 1.192e-07)
ob_plane_046.scale = (2.427, 0.1907, 1.388)
ob_plane_047.location = (0.502, -0.3166, -15.47)
ob_plane_047.rotation_euler = (-1.571, 4.189, 1.192e-07)
ob_plane_047.scale = (2.427, 0.1907, 1.388)
ob_plane_048.location = (0.502, -0.3166, -19.96)
ob_plane_048.rotation_euler = (-1.571, 2.094, 1.192e-07)
ob_plane_048.scale = (2.427, 0.1907, 1.388)
ob_plane_049.location = (0.502, -0.3166, -2.438)
ob_plane_049.rotation_euler = (-1.571, 2.094, 1.192e-07)
ob_plane_049.scale = (2.427, 0.1907, 1.388)
ob_plane_050.location = (0.502, -0.3166, -6.392)
ob_plane_050.rotation_euler = (-1.571, 4.189, 1.192e-07)
ob_plane_050.scale = (2.427, 0.1907, 1.388)
ob_plane_051.location = (0.502, -0.3166, -10.88)
ob_plane_051.rotation_euler = (-1.571, 2.094, 1.192e-07)
ob_plane_051.scale = (2.427, 0.1907, 1.388)
ob_plane_052.location = (0.502, -0.3166, -46.53)
ob_plane_052.rotation_euler = (-1.571, 2.094, 1.192e-07)
ob_plane_052.scale = (2.427, 0.1907, 1.388)
ob_plane_053.location = (0.502, -0.3166, -42.04)
ob_plane_053.rotation_euler = (-1.571, 4.189, 1.192e-07)
ob_plane_053.scale = (2.427, 0.1907, 1.388)
ob_plane_054.location = (0.502, -0.3166, -33.6)
ob_plane_054.rotation_euler = (-1.571, 4.189, 1.192e-07)
ob_plane_054.scale = (2.427, 0.1907, 1.388)
ob_plane_055.location = (0.502, -0.3166, -38.09)
ob_plane_055.rotation_euler = (-1.571, 2.094, 1.192e-07)
ob_plane_055.scale = (2.427, 0.1907, 1.388)
ob_plane_056.location = (0.502, -0.3166, -55.6)
ob_plane_056.rotation_euler = (-1.571, 2.094, 1.192e-07)
ob_plane_056.scale = (2.427, 0.1907, 1.388)
ob_plane_057.location = (0.502, -0.3166, -51.11)
ob_plane_057.rotation_euler = (-1.571, 4.189, 1.192e-07)
ob_plane_057.scale = (2.427, 0.1907, 1.388)
ob_plane_058.location = (0.502, -0.3166, -59.56)
ob_plane_058.rotation_euler = (-1.571, 4.189, 1.192e-07)
ob_plane_058.scale = (2.427, 0.1907, 1.388)
ob_plane_059.location = (0.502, -0.3166, -64.05)
ob_plane_059.rotation_euler = (-1.571, 2.094, 1.192e-07)
ob_plane_059.scale = (2.427, 0.1907, 1.388)

# ---- collection membership
col_collection.objects.link(ob_light)
col_collection.objects.link(ob_camera)
col_collection.objects.link(ob_cube_001)
col_collection.objects.link(ob_cube_003)
col_collection.objects.link(ob_cube_004)
col_collection.objects.link(ob_cube_005)
col_collection.objects.link(ob_plane_010)
col_collection.objects.link(ob_plane_016)
col_collection.objects.link(ob_plane_017)
col_collection.objects.link(ob_plane_018)
col_collection.objects.link(ob_plane_019)
col_collection.objects.link(ob_plane_020)
col_collection.objects.link(ob_plane_021)
col_collection.objects.link(ob_plane_022)
col_collection.objects.link(ob_plane_023)
col_collection.objects.link(ob_plane_024)
col_collection.objects.link(ob_plane_025)
col_collection.objects.link(ob_plane_026)
col_collection.objects.link(ob_plane_027)
col_collection.objects.link(ob_plane_028)
col_collection.objects.link(ob_plane_029)
col_collection.objects.link(ob_plane_030)
col_collection.objects.link(ob_plane_031)
col_collection.objects.link(ob_plane_032)
col_collection.objects.link(ob_plane_033)
col_collection.objects.link(ob_plane_034)
col_collection.objects.link(ob_plane_035)
col_collection.objects.link(ob_plane_036)
col_collection.objects.link(ob_plane_037)
col_collection.objects.link(ob_plane_038)
col_collection.objects.link(ob_plane_039)
col_collection.objects.link(ob_plane_040)
col_collection.objects.link(ob_plane_041)
col_collection.objects.link(ob_plane_042)
col_collection.objects.link(ob_plane_043)
col_collection.objects.link(ob_plane_044)
col_collection.objects.link(ob_plane_045)
col_collection.objects.link(ob_plane_046)
col_collection.objects.link(ob_plane_047)
col_collection.objects.link(ob_plane_048)
col_collection.objects.link(ob_plane_049)
col_collection.objects.link(ob_plane_050)
col_collection.objects.link(ob_plane_051)
col_collection.objects.link(ob_plane_052)
col_collection.objects.link(ob_plane_053)
col_collection.objects.link(ob_plane_054)
col_collection.objects.link(ob_plane_055)
col_collection.objects.link(ob_plane_056)
col_collection.objects.link(ob_plane_057)
col_collection.objects.link(ob_plane_058)
col_collection.objects.link(ob_plane_059)

# ---- scene / render settings (as saved in the file)
scene.camera = ob_camera
scene.frame_start = 1; scene.frame_end = 250; scene.frame_set(1)
scene.render.engine = 'BLENDER_EEVEE_NEXT'
scene.cycles.sampling_pattern = 'TABULATED_SOBOL'
scene.cycles.use_light_tree = False
scene.view_settings.view_transform = 'Filmic'
bpy.context.view_layer.update()
